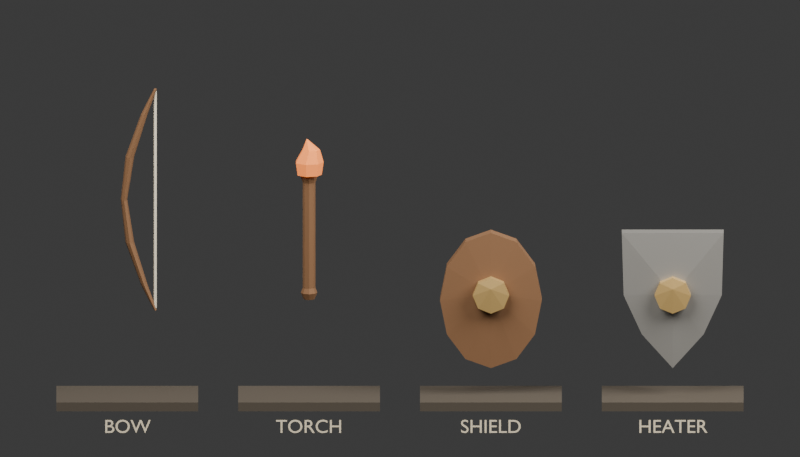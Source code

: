 # Source: offhands.blend  (saved by Blender 5.2.44; exported with 4.5.12 LTS)
import bpy
from mathutils import Matrix  # noqa: F401  (used for matrix-valued properties, if any)

bpy.ops.wm.read_factory_settings(use_empty=True)
scene = bpy.context.scene
scene.name = 'Scene'

# ---- collections
col_collection = bpy.data.collections.new('Collection'); scene.collection.children.link(col_collection)

# ---- materials (node trees are filled in below, after node groups)
mat_warm_walnut = bpy.data.materials.new('warm walnut')
mat_warm_walnut.diffuse_color = (0.2, 0.095, 0.038, 1.0)
mat_bow_linen = bpy.data.materials.new('bow linen')
mat_bow_linen.diffuse_color = (0.78, 0.7, 0.53, 1.0)
mat_warm_ember = bpy.data.materials.new('warm ember')
mat_warm_ember.diffuse_color = (0.7, 0.22, 0.045, 1.0)
mat_staff_brass = bpy.data.materials.new('staff brass')
mat_staff_brass.diffuse_color = (0.52, 0.34, 0.12, 1.0)
mat_forged_iron = bpy.data.materials.new('forged iron')
mat_forged_iron.diffuse_color = (0.42, 0.4, 0.36, 1.0)
mat_display_walnut = bpy.data.materials.new('display walnut')
mat_display_walnut.diffuse_color = (0.07, 0.055, 0.038, 1.0)
mat_label_cream = bpy.data.materials.new('label cream')
mat_label_cream.diffuse_color = (0.8, 0.69, 0.49, 1.0)

# ---- material node trees
mat_warm_walnut.use_nodes = True; mat_warm_walnut.node_tree.nodes.clear()
_N = mat_warm_walnut.node_tree.nodes; _L = mat_warm_walnut.node_tree.links
n0 = _N.new('ShaderNodeBsdfPrincipled'); n0.name = 'Principled BSDF'; n0.location = (-200, 100)
n0.inputs[0].default_value = (0.2, 0.095, 0.038, 1.0)
n0.inputs[2].default_value = 0.82
n0.inputs[10].default_value = 0.005
n1 = _N.new('ShaderNodeOutputMaterial'); n1.name = 'Material Output'; n1.location = (200, 100)
_L.new(n0.outputs[0], n1.inputs[0])
n1.is_active_output = True
mat_bow_linen.use_nodes = True; mat_bow_linen.node_tree.nodes.clear()
_N = mat_bow_linen.node_tree.nodes; _L = mat_bow_linen.node_tree.links
n0 = _N.new('ShaderNodeBsdfPrincipled'); n0.name = 'Principled BSDF'; n0.location = (-200, 100)
n0.inputs[0].default_value = (0.78, 0.7, 0.53, 1.0)
n0.inputs[2].default_value = 0.82
n0.inputs[10].default_value = 0.005
n1 = _N.new('ShaderNodeOutputMaterial'); n1.name = 'Material Output'; n1.location = (200, 100)
_L.new(n0.outputs[0], n1.inputs[0])
n1.is_active_output = True
mat_warm_ember.use_nodes = True; mat_warm_ember.node_tree.nodes.clear()
_N = mat_warm_ember.node_tree.nodes; _L = mat_warm_ember.node_tree.links
n0 = _N.new('ShaderNodeBsdfPrincipled'); n0.name = 'Principled BSDF'; n0.location = (-200, 100)
n0.inputs[0].default_value = (0.7, 0.22, 0.045, 1.0)
n0.inputs[2].default_value = 0.82
n0.inputs[10].default_value = 0.005
n0.inputs[27].default_value = (0.8, 0.16, 0.025, 1.0)
n0.inputs[28].default_value = 0.8
n1 = _N.new('ShaderNodeOutputMaterial'); n1.name = 'Material Output'; n1.location = (200, 100)
_L.new(n0.outputs[0], n1.inputs[0])
n1.is_active_output = True
mat_staff_brass.use_nodes = True; mat_staff_brass.node_tree.nodes.clear()
_N = mat_staff_brass.node_tree.nodes; _L = mat_staff_brass.node_tree.links
n0 = _N.new('ShaderNodeBsdfPrincipled'); n0.name = 'Principled BSDF'; n0.location = (-200, 100)
n0.inputs[0].default_value = (0.52, 0.34, 0.12, 1.0)
n0.inputs[1].default_value = 0.25
n0.inputs[2].default_value = 0.38
n0.inputs[10].default_value = 0.005
n1 = _N.new('ShaderNodeOutputMaterial'); n1.name = 'Material Output'; n1.location = (200, 100)
_L.new(n0.outputs[0], n1.inputs[0])
n1.is_active_output = True
mat_forged_iron.use_nodes = True; mat_forged_iron.node_tree.nodes.clear()
_N = mat_forged_iron.node_tree.nodes; _L = mat_forged_iron.node_tree.links
n0 = _N.new('ShaderNodeBsdfPrincipled'); n0.name = 'Principled BSDF'; n0.location = (-200, 100)
n0.inputs[0].default_value = (0.42, 0.4, 0.36, 1.0)
n0.inputs[1].default_value = 0.55
n0.inputs[2].default_value = 0.38
n0.inputs[10].default_value = 0.005
n1 = _N.new('ShaderNodeOutputMaterial'); n1.name = 'Material Output'; n1.location = (200, 100)
_L.new(n0.outputs[0], n1.inputs[0])
n1.is_active_output = True
mat_display_walnut.use_nodes = True; mat_display_walnut.node_tree.nodes.clear()
_N = mat_display_walnut.node_tree.nodes; _L = mat_display_walnut.node_tree.links
n0 = _N.new('ShaderNodeBsdfPrincipled'); n0.name = 'Principled BSDF'; n0.location = (-200, 100)
n0.inputs[0].default_value = (0.07, 0.055, 0.038, 1.0)
n0.inputs[2].default_value = 0.82
n0.inputs[10].default_value = 0.005
n1 = _N.new('ShaderNodeOutputMaterial'); n1.name = 'Material Output'; n1.location = (200, 100)
_L.new(n0.outputs[0], n1.inputs[0])
n1.is_active_output = True
mat_label_cream.use_nodes = True; mat_label_cream.node_tree.nodes.clear()
_N = mat_label_cream.node_tree.nodes; _L = mat_label_cream.node_tree.links
n0 = _N.new('ShaderNodeBsdfPrincipled'); n0.name = 'Principled BSDF'; n0.location = (-200, 100)
n0.inputs[0].default_value = (0.8, 0.69, 0.49, 1.0)
n0.inputs[2].default_value = 0.82
n0.inputs[10].default_value = 0.005
n1 = _N.new('ShaderNodeOutputMaterial'); n1.name = 'Material Output'; n1.location = (200, 100)
_L.new(n0.outputs[0], n1.inputs[0])
n1.is_active_output = True

# ---- world
world_world = bpy.data.worlds.new('World'); scene.world = world_world
world_world.use_nodes = True; world_world.node_tree.nodes.clear()
_N = world_world.node_tree.nodes; _L = world_world.node_tree.links
n0 = _N.new('ShaderNodeOutputWorld'); n0.name = 'World Output'; n0.location = (200, 100)
n1 = _N.new('ShaderNodeBackground'); n1.name = 'Background'; n1.location = (-200, 100)
n1.inputs[0].default_value = (0.05088, 0.05088, 0.05088, 1.0)
_L.new(n1.outputs[0], n0.inputs[0])
n0.is_active_output = True
world_world.color = (0.14, 0.17, 0.13)
world_world.sun_shadow_jitter_overblur = 0.0

# ---- cameras
cam_camera_001 = bpy.data.cameras.new('Camera.001')
cam_camera_001.type = 'ORTHO'
cam_camera_001.ortho_scale = 2.2

# ---- lights
light_area = bpy.data.lights.new('Area', 'AREA')
light_area.energy = 220.0
light_area.shape = 'DISK'
light_area.size = 3.0
light_area.size_y = 1.0
light_area_001 = bpy.data.lights.new('Area.001', 'AREA')
light_area_001.energy = 140.0
light_area_001.shape = 'DISK'
light_area_001.size = 2.0
light_area_001.size_y = 1.0

# ---- meshes
me_bow_limb = bpy.data.meshes.new('bow_limb')
me_bow_limb.from_pydata([(0.046, 0.0, -0.31), (0.04483, -0.008485, -0.31), (0.042, -0.012, -0.31), (0.03917, -0.008485, -0.31), (0.038, -1.47e-18, -0.31), (0.03917, 0.008485, -0.31), (0.042, 0.012, -0.31), (0.04483, 0.008485, -0.31), (0.021, 0.0, -0.24), (0.01836, -0.01202, -0.24), (0.012, -0.017, -0.24), (0.005636, -0.01202, -0.24), (0.003, -2.082e-18, -0.24), (0.005636, 0.01202, -0.24), (0.012, 0.017, -0.24), (0.01836, 0.01202, -0.24), (-0.016, 0.0, -0.12), (-0.01951, -0.01414, -0.12), (-0.028, -0.02, -0.12), (-0.03649, -0.01414, -0.12), (-0.04, -2.449e-18, -0.12), (-0.03649, 0.01414, -0.12), (-0.028, 0.02, -0.12), (-0.01951, 0.01414, -0.12), (-0.035, 0.0, 0.0), (-0.03764, -0.01273, 0.0), (-0.044, -0.018, 0.0), (-0.05036, -0.01273, 0.0), (-0.053, -2.204e-18, 0.0), (-0.05036, 0.01273, 0.0), (-0.044, 0.018, 0.0), (-0.03764, 0.01273, 0.0), (-0.016, 0.0, 0.12), (-0.01951, -0.01414, 0.12), (-0.028, -0.02, 0.12), (-0.03649, -0.01414, 0.12), (-0.04, -2.449e-18, 0.12), (-0.03649, 0.01414, 0.12), (-0.028, 0.02, 0.12), (-0.01951, 0.01414, 0.12), (0.021, 0.0, 0.24), (0.01836, -0.01202, 0.24), (0.012, -0.017, 0.24), (0.005636, -0.01202, 0.24), (0.003, -2.082e-18, 0.24), (0.005636, 0.01202, 0.24), (0.012, 0.017, 0.24), (0.01836, 0.01202, 0.24), (0.046, 0.0, 0.31), (0.04483, -0.008485, 0.31), (0.042, -0.012, 0.31), (0.03917, -0.008485, 0.31), (0.038, -1.47e-18, 0.31), (0.03917, 0.008485, 0.31), (0.042, 0.012, 0.31), (0.04483, 0.008485, 0.31)], [], [(7, 0, 1, 2, 3, 4, 5, 6), (48, 55, 54, 53, 52, 51, 50, 49), (0, 8, 9, 1), (1, 9, 10, 2), (2, 10, 11, 3), (3, 11, 12, 4), (4, 12, 13, 5), (5, 13, 14, 6), (6, 14, 15, 7), (7, 15, 8, 0), (8, 16, 17, 9), (9, 17, 18, 10), (10, 18, 19, 11), (11, 19, 20, 12), (12, 20, 21, 13), (13, 21, 22, 14), (14, 22, 23, 15), (15, 23, 16, 8), (16, 24, 25, 17), (17, 25, 26, 18), (18, 26, 27, 19), (19, 27, 28, 20), (20, 28, 29, 21), (21, 29, 30, 22), (22, 30, 31, 23), (23, 31, 24, 16), (24, 32, 33, 25), (25, 33, 34, 26), (26, 34, 35, 27), (27, 35, 36, 28), (28, 36, 37, 29), (29, 37, 38, 30), (30, 38, 39, 31), (31, 39, 32, 24), (32, 40, 41, 33), (33, 41, 42, 34), (34, 42, 43, 35), (35, 43, 44, 36), (36, 44, 45, 37), (37, 45, 46, 38), (38, 46, 47, 39), (39, 47, 40, 32), (40, 48, 49, 41), (41, 49, 50, 42), (42, 50, 51, 43), (43, 51, 52, 44), (44, 52, 53, 45), (45, 53, 54, 46), (46, 54, 55, 47), (47, 55, 48, 40)])
me_bow_limb.materials.append(mat_warm_walnut)
me_bow_limb.update()
me_bow_string = bpy.data.meshes.new('bow_string')
me_bow_string.from_pydata([(0.046, 0.0, -0.305), (0.044, -0.003464, -0.305), (0.04, -0.003464, -0.305), (0.038, -4.899e-19, -0.305), (0.04, 0.003464, -0.305), (0.044, 0.003464, -0.305), (0.046, 0.0, 0.305), (0.044, -0.003464, 0.305), (0.04, -0.003464, 0.305), (0.038, -4.899e-19, 0.305), (0.04, 0.003464, 0.305), (0.044, 0.003464, 0.305)], [], [(5, 0, 1, 2, 3, 4), (6, 11, 10, 9, 8, 7), (0, 6, 7, 1), (1, 7, 8, 2), (2, 8, 9, 3), (3, 9, 10, 4), (4, 10, 11, 5), (5, 11, 6, 0)])
me_bow_string.materials.append(mat_bow_linen)
me_bow_string.update()
me_torch_handle = bpy.data.meshes.new('torch_handle')
me_torch_handle.from_pydata([(0.0153, 0.0, -0.18), (0.01082, -0.01082, -0.18), (9.369e-19, -0.0153, -0.18), (-0.01082, -0.01082, -0.18), (-0.0153, -1.874e-18, -0.18), (-0.01082, 0.01082, -0.18), (-2.811e-18, 0.0153, -0.18), (0.01082, 0.01082, -0.18), (0.0225, 0.0, -0.162), (0.01591, -0.01591, -0.162), (1.378e-18, -0.0225, -0.162), (-0.01591, -0.01591, -0.162), (-0.0225, -2.755e-18, -0.162), (-0.01591, 0.01591, -0.162), (-4.133e-18, 0.0225, -0.162), (0.01591, 0.01591, -0.162), (0.01755, 0.0, -0.148), (0.01241, -0.01241, -0.148), (1.075e-18, -0.01755, -0.148), (-0.01241, -0.01241, -0.148), (-0.01755, -2.149e-18, -0.148), (-0.01241, 0.01241, -0.148), (-3.224e-18, 0.01755, -0.148), (0.01241, 0.01241, -0.148), (0.01755, 0.0, 0.148), (0.01241, -0.01241, 0.148), (1.075e-18, -0.01755, 0.148), (-0.01241, -0.01241, 0.148), (-0.01755, -2.149e-18, 0.148), (-0.01241, 0.01241, 0.148), (-3.224e-18, 0.01755, 0.148), (0.01241, 0.01241, 0.148), (0.0225, 0.0, 0.162), (0.01591, -0.01591, 0.162), (1.378e-18, -0.0225, 0.162), (-0.01591, -0.01591, 0.162), (-0.0225, -2.755e-18, 0.162), (-0.01591, 0.01591, 0.162), (-4.133e-18, 0.0225, 0.162), (0.01591, 0.01591, 0.162), (0.0153, 0.0, 0.18), (0.01082, -0.01082, 0.18), (9.369e-19, -0.0153, 0.18), (-0.01082, -0.01082, 0.18), (-0.0153, -1.874e-18, 0.18), (-0.01082, 0.01082, 0.18), (-2.811e-18, 0.0153, 0.18), (0.01082, 0.01082, 0.18)], [], [(7, 0, 1, 2, 3, 4, 5, 6), (40, 47, 46, 45, 44, 43, 42, 41), (0, 8, 9, 1), (1, 9, 10, 2), (2, 10, 11, 3), (3, 11, 12, 4), (4, 12, 13, 5), (5, 13, 14, 6), (6, 14, 15, 7), (7, 15, 8, 0), (8, 16, 17, 9), (9, 17, 18, 10), (10, 18, 19, 11), (11, 19, 20, 12), (12, 20, 21, 13), (13, 21, 22, 14), (14, 22, 23, 15), (15, 23, 16, 8), (16, 24, 25, 17), (17, 25, 26, 18), (18, 26, 27, 19), (19, 27, 28, 20), (20, 28, 29, 21), (21, 29, 30, 22), (22, 30, 31, 23), (23, 31, 24, 16), (24, 32, 33, 25), (25, 33, 34, 26), (26, 34, 35, 27), (27, 35, 36, 28), (28, 36, 37, 29), (29, 37, 38, 30), (30, 38, 39, 31), (31, 39, 32, 24), (32, 40, 41, 33), (33, 41, 42, 34), (34, 42, 43, 35), (35, 43, 44, 36), (36, 44, 45, 37), (37, 45, 46, 38), (38, 46, 47, 39), (39, 47, 40, 32)])
me_torch_handle.materials.append(mat_warm_walnut)
me_torch_handle.update()
me_torch_ember = bpy.data.meshes.new('torch_ember')
me_torch_ember.from_pydata([(0.035, 0.0, -0.05), (0.02182, -0.02736, -0.05), (-0.007788, -0.03412, -0.05), (-0.03153, -0.01519, -0.05), (-0.03153, 0.01519, -0.05), (-0.007788, 0.03412, -0.05), (0.02182, 0.02736, -0.05), (0.04, 0.0, -0.015), (0.02494, -0.03127, -0.015), (-0.008901, -0.039, -0.015), (-0.03604, -0.01736, -0.015), (-0.03604, 0.01736, -0.015), (-0.008901, 0.039, -0.015), (0.02494, 0.03127, -0.015), (0.03, 0.0, 0.02), (0.02059, -0.01955, 0.02), (-0.000563, -0.02437, 0.02), (-0.01752, -0.01085, 0.02), (-0.01752, 0.01085, 0.02), (-0.000563, 0.02437, 0.02), (0.02059, 0.01955, 0.02), (-0.005, 0.0, 0.05), (-0.005377, -0.0007818, 0.05), (-0.006223, -0.0009749, 0.05), (-0.006901, -0.0004339, 0.05), (-0.006901, 0.0004339, 0.05), (-0.006223, 0.0009749, 0.05), (-0.005377, 0.0007818, 0.05)], [], [(6, 0, 1, 2, 3, 4, 5), (21, 27, 26, 25, 24, 23, 22), (0, 7, 8, 1), (1, 8, 9, 2), (2, 9, 10, 3), (3, 10, 11, 4), (4, 11, 12, 5), (5, 12, 13, 6), (6, 13, 7, 0), (7, 14, 15, 8), (8, 15, 16, 9), (9, 16, 17, 10), (10, 17, 18, 11), (11, 18, 19, 12), (12, 19, 20, 13), (13, 20, 14, 7), (14, 21, 22, 15), (15, 22, 23, 16), (16, 23, 24, 17), (17, 24, 25, 18), (18, 25, 26, 19), (19, 26, 27, 20), (20, 27, 21, 14)])
me_torch_ember.materials.append(mat_warm_ember)
me_torch_ember.update()
me_shield_face = bpy.data.meshes.new('shield_face')
me_shield_face.from_pydata([(0.0, 0.025, 0.19), (0.07, 0.025, 0.1645), (0.1212, 0.025, 0.095), (0.14, 0.025, 1.163e-17), (0.1212, 0.025, -0.095), (0.07, 0.025, -0.1645), (1.715e-17, 0.025, -0.19), (-0.07, 0.025, -0.1645), (-0.1212, 0.025, -0.095), (-0.14, 0.025, -3.49e-17), (-0.1212, 0.025, 0.095), (-0.07, 0.025, 0.1645), (0.0, -0.02, 0.19), (0.07, -0.02, 0.1645), (0.1212, -0.02, 0.095), (0.14, -0.02, 1.163e-17), (0.1212, -0.02, -0.095), (0.07, -0.02, -0.1645), (1.715e-17, -0.02, -0.19), (-0.07, -0.02, -0.1645), (-0.1212, -0.02, -0.095), (-0.14, -0.02, -3.49e-17), (-0.1212, -0.02, 0.095), (-0.07, -0.02, 0.1645), (0.0, -0.03, 0.02)], [], [(11, 0, 1, 2, 3, 4, 5, 6, 7, 8, 9, 10), (0, 12, 13, 1), (12, 24, 13), (1, 13, 14, 2), (13, 24, 14), (2, 14, 15, 3), (14, 24, 15), (3, 15, 16, 4), (15, 24, 16), (4, 16, 17, 5), (16, 24, 17), (5, 17, 18, 6), (17, 24, 18), (6, 18, 19, 7), (18, 24, 19), (7, 19, 20, 8), (19, 24, 20), (8, 20, 21, 9), (20, 24, 21), (9, 21, 22, 10), (21, 24, 22), (10, 22, 23, 11), (22, 24, 23), (11, 23, 12, 0), (23, 24, 12)])
me_shield_face.materials.append(mat_warm_walnut)
me_shield_face.update()
me_shield_boss = bpy.data.meshes.new('shield_boss')
me_shield_boss.from_pydata([(0.0, 0.01667, 0.05), (0.03536, 0.01667, 0.03536), (0.05, 0.01667, 3.062e-18), (0.03536, 0.01667, -0.03536), (6.123e-18, 0.01667, -0.05), (-0.03536, 0.01667, -0.03536), (-0.05, 0.01667, -9.185e-18), (-0.03536, 0.01667, 0.03536), (0.0, -0.01333, 0.05), (0.03536, -0.01333, 0.03536), (0.05, -0.01333, 3.062e-18), (0.03536, -0.01333, -0.03536), (6.123e-18, -0.01333, -0.05), (-0.03536, -0.01333, -0.03536), (-0.05, -0.01333, -9.185e-18), (-0.03536, -0.01333, 0.03536), (0.0, -0.02, 0.02)], [], [(7, 0, 1, 2, 3, 4, 5, 6), (0, 8, 9, 1), (8, 16, 9), (1, 9, 10, 2), (9, 16, 10), (2, 10, 11, 3), (10, 16, 11), (3, 11, 12, 4), (11, 16, 12), (4, 12, 13, 5), (12, 16, 13), (5, 13, 14, 6), (13, 16, 14), (6, 14, 15, 7), (14, 16, 15), (7, 15, 8, 0), (15, 16, 8)])
me_shield_boss.materials.append(mat_staff_brass)
me_shield_boss.update()
me_heater_face = bpy.data.meshes.new('heater_face')
me_heater_face.from_pydata([(-0.14, 0.025, 0.19), (0.14, 0.025, 0.19), (0.135, 0.025, 0.015), (0.085, 0.025, -0.095), (0.0, 0.025, -0.19), (-0.085, 0.025, -0.095), (-0.135, 0.025, 0.015), (-0.14, -0.02, 0.19), (0.14, -0.02, 0.19), (0.135, -0.02, 0.015), (0.085, -0.02, -0.095), (0.0, -0.02, -0.19), (-0.085, -0.02, -0.095), (-0.135, -0.02, 0.015), (0.0, -0.03, 0.02)], [], [(6, 0, 1, 2, 3, 4, 5), (0, 7, 8, 1), (7, 14, 8), (1, 8, 9, 2), (8, 14, 9), (2, 9, 10, 3), (9, 14, 10), (3, 10, 11, 4), (10, 14, 11), (4, 11, 12, 5), (11, 14, 12), (5, 12, 13, 6), (12, 14, 13), (6, 13, 7, 0), (13, 14, 7)])
me_heater_face.materials.append(mat_forged_iron)
me_heater_face.update()
me_heater_boss = bpy.data.meshes.new('heater_boss')
me_heater_boss.from_pydata([(0.0, 0.01667, 0.05), (0.03536, 0.01667, 0.03536), (0.05, 0.01667, 3.062e-18), (0.03536, 0.01667, -0.03536), (6.123e-18, 0.01667, -0.05), (-0.03536, 0.01667, -0.03536), (-0.05, 0.01667, -9.185e-18), (-0.03536, 0.01667, 0.03536), (0.0, -0.01333, 0.05), (0.03536, -0.01333, 0.03536), (0.05, -0.01333, 3.062e-18), (0.03536, -0.01333, -0.03536), (6.123e-18, -0.01333, -0.05), (-0.03536, -0.01333, -0.03536), (-0.05, -0.01333, -9.185e-18), (-0.03536, -0.01333, 0.03536), (0.0, -0.02, 0.02)], [], [(7, 0, 1, 2, 3, 4, 5, 6), (0, 8, 9, 1), (8, 16, 9), (1, 9, 10, 2), (9, 16, 10), (2, 10, 11, 3), (10, 16, 11), (3, 11, 12, 4), (11, 16, 12), (4, 12, 13, 5), (12, 16, 13), (5, 13, 14, 6), (13, 16, 14), (6, 14, 15, 7), (14, 16, 15), (7, 15, 8, 0), (15, 16, 8)])
me_heater_boss.materials.append(mat_staff_brass)
me_heater_boss.update()
me_cube_001 = bpy.data.meshes.new('Cube.001')
me_cube_001.from_pydata([(-0.5, -0.5, -0.5), (-0.5, -0.5, 0.5), (-0.5, 0.5, -0.5), (-0.5, 0.5, 0.5), (0.5, -0.5, -0.5), (0.5, -0.5, 0.5), (0.5, 0.5, -0.5), (0.5, 0.5, 0.5)], [], [(0, 1, 3, 2), (2, 3, 7, 6), (6, 7, 5, 4), (4, 5, 1, 0), (2, 6, 4, 0), (7, 3, 1, 5)])
_uv = me_cube_001.uv_layers.new(name='UVMap')
_uv.uv.foreach_set('vector', [0.375, 0.0, 0.625, 0.0, 0.625, 0.25, 0.375, 0.25, 0.375, 0.25, 0.625, 0.25, 0.625, 0.5, 0.375, 0.5, 0.375, 0.5, 0.625, 0.5, 0.625, 0.75, 0.375, 0.75, 0.375, 0.75, 0.625, 0.75, 0.625, 1.0, 0.375, 1.0, 0.125, 0.5, 0.375, 0.5, 0.375, 0.75, 0.125, 0.75, 0.625, 0.5, 0.875, 0.5, 0.875, 0.75, 0.625, 0.75])
me_cube_001.materials.append(mat_display_walnut)
me_cube_001.update()
me_cube_002 = bpy.data.meshes.new('Cube.002')
me_cube_002.from_pydata([(-0.5, -0.5, -0.5), (-0.5, -0.5, 0.5), (-0.5, 0.5, -0.5), (-0.5, 0.5, 0.5), (0.5, -0.5, -0.5), (0.5, -0.5, 0.5), (0.5, 0.5, -0.5), (0.5, 0.5, 0.5)], [], [(0, 1, 3, 2), (2, 3, 7, 6), (6, 7, 5, 4), (4, 5, 1, 0), (2, 6, 4, 0), (7, 3, 1, 5)])
_uv = me_cube_002.uv_layers.new(name='UVMap')
_uv.uv.foreach_set('vector', [0.375, 0.0, 0.625, 0.0, 0.625, 0.25, 0.375, 0.25, 0.375, 0.25, 0.625, 0.25, 0.625, 0.5, 0.375, 0.5, 0.375, 0.5, 0.625, 0.5, 0.625, 0.75, 0.375, 0.75, 0.375, 0.75, 0.625, 0.75, 0.625, 1.0, 0.375, 1.0, 0.125, 0.5, 0.375, 0.5, 0.375, 0.75, 0.125, 0.75, 0.625, 0.5, 0.875, 0.5, 0.875, 0.75, 0.625, 0.75])
me_cube_002.materials.append(mat_display_walnut)
me_cube_002.update()
me_cube_003 = bpy.data.meshes.new('Cube.003')
me_cube_003.from_pydata([(-0.5, -0.5, -0.5), (-0.5, -0.5, 0.5), (-0.5, 0.5, -0.5), (-0.5, 0.5, 0.5), (0.5, -0.5, -0.5), (0.5, -0.5, 0.5), (0.5, 0.5, -0.5), (0.5, 0.5, 0.5)], [], [(0, 1, 3, 2), (2, 3, 7, 6), (6, 7, 5, 4), (4, 5, 1, 0), (2, 6, 4, 0), (7, 3, 1, 5)])
_uv = me_cube_003.uv_layers.new(name='UVMap')
_uv.uv.foreach_set('vector', [0.375, 0.0, 0.625, 0.0, 0.625, 0.25, 0.375, 0.25, 0.375, 0.25, 0.625, 0.25, 0.625, 0.5, 0.375, 0.5, 0.375, 0.5, 0.625, 0.5, 0.625, 0.75, 0.375, 0.75, 0.375, 0.75, 0.625, 0.75, 0.625, 1.0, 0.375, 1.0, 0.125, 0.5, 0.375, 0.5, 0.375, 0.75, 0.125, 0.75, 0.625, 0.5, 0.875, 0.5, 0.875, 0.75, 0.625, 0.75])
me_cube_003.materials.append(mat_display_walnut)
me_cube_003.update()
me_cube_004 = bpy.data.meshes.new('Cube.004')
me_cube_004.from_pydata([(-0.5, -0.5, -0.5), (-0.5, -0.5, 0.5), (-0.5, 0.5, -0.5), (-0.5, 0.5, 0.5), (0.5, -0.5, -0.5), (0.5, -0.5, 0.5), (0.5, 0.5, -0.5), (0.5, 0.5, 0.5)], [], [(0, 1, 3, 2), (2, 3, 7, 6), (6, 7, 5, 4), (4, 5, 1, 0), (2, 6, 4, 0), (7, 3, 1, 5)])
_uv = me_cube_004.uv_layers.new(name='UVMap')
_uv.uv.foreach_set('vector', [0.375, 0.0, 0.625, 0.0, 0.625, 0.25, 0.375, 0.25, 0.375, 0.25, 0.625, 0.25, 0.625, 0.5, 0.375, 0.5, 0.375, 0.5, 0.625, 0.5, 0.625, 0.75, 0.375, 0.75, 0.375, 0.75, 0.625, 0.75, 0.625, 1.0, 0.375, 1.0, 0.125, 0.5, 0.375, 0.5, 0.375, 0.75, 0.125, 0.75, 0.625, 0.5, 0.875, 0.5, 0.875, 0.75, 0.625, 0.75])
me_cube_004.materials.append(mat_display_walnut)
me_cube_004.update()

# ---- curves / text
txt_text = bpy.data.curves.new('Text', 'FONT')
txt_text.dimensions = '2D'
txt_text.body = 'BOW'
txt_text.materials.append(mat_label_cream)
txt_text.align_x = 'CENTER'
txt_text.size = 0.053
txt_text_001 = bpy.data.curves.new('Text.001', 'FONT')
txt_text_001.dimensions = '2D'
txt_text_001.body = 'TORCH'
txt_text_001.materials.append(mat_label_cream)
txt_text_001.align_x = 'CENTER'
txt_text_001.size = 0.053
txt_text_002 = bpy.data.curves.new('Text.002', 'FONT')
txt_text_002.dimensions = '2D'
txt_text_002.body = 'SHIELD'
txt_text_002.materials.append(mat_label_cream)
txt_text_002.align_x = 'CENTER'
txt_text_002.size = 0.053
txt_text_003 = bpy.data.curves.new('Text.003', 'FONT')
txt_text_003.dimensions = '2D'
txt_text_003.body = 'HEATER'
txt_text_003.materials.append(mat_label_cream)
txt_text_003.align_x = 'CENTER'
txt_text_003.size = 0.053

# ---- objects
ob_bow_limb = bpy.data.objects.new('bow_limb', me_bow_limb)
ob_bow_string = bpy.data.objects.new('bow_string', me_bow_string)
ob_torch_handle = bpy.data.objects.new('torch_handle', me_torch_handle)
ob_torch_ember = bpy.data.objects.new('torch_ember', me_torch_ember)
ob_shield_face = bpy.data.objects.new('shield_face', me_shield_face)
ob_shield_boss = bpy.data.objects.new('shield_boss', me_shield_boss)
ob_heater_face = bpy.data.objects.new('heater_face', me_heater_face)
ob_heater_boss = bpy.data.objects.new('heater_boss', me_heater_boss)
ob_display_bow = bpy.data.objects.new('display_BOW', me_cube_001)
ob_label_bow = bpy.data.objects.new('label_BOW', txt_text)
ob_display_torch = bpy.data.objects.new('display_TORCH', me_cube_002)
ob_label_torch = bpy.data.objects.new('label_TORCH', txt_text_001)
ob_display_shield = bpy.data.objects.new('display_SHIELD', me_cube_003)
ob_label_shield = bpy.data.objects.new('label_SHIELD', txt_text_002)
ob_display_heater = bpy.data.objects.new('display_HEATER', me_cube_004)
ob_label_heater = bpy.data.objects.new('label_HEATER', txt_text_003)
ob_area = bpy.data.objects.new('Area', light_area)
ob_area_001 = bpy.data.objects.new('Area.001', light_area_001)
ob_camera = bpy.data.objects.new('Camera', cam_camera_001)

# ---- transforms, parenting, visibility, modifiers, constraints
ob_bow_limb.location = (0.035, 0.0, 0.28)
ob_bow_string.location = (0.035, 0.0, 0.28)
ob_torch_handle.location = (0.5, 0.0, 0.18)
ob_torch_ember.location = (0.5, 0.0, 0.4)
ob_shield_face.location = (1.0, 0.0, 0.0)
ob_shield_boss.location = (1.0, -0.04, 0.02)
ob_heater_face.location = (1.5, 0.0, 0.0)
ob_heater_boss.location = (1.5, -0.04, 0.02)
ob_display_bow.location = (0.0, 0.0, -0.28)
ob_display_bow.scale = (0.39, 0.22, 0.025)
ob_label_bow.location = (0.0, -0.17, -0.34)
ob_label_bow.rotation_euler = (1.571, 0.0, 0.0)
ob_display_torch.location = (0.5, 0.0, -0.28)
ob_display_torch.scale = (0.39, 0.22, 0.025)
ob_label_torch.location = (0.5, -0.17, -0.34)
ob_label_torch.rotation_euler = (1.571, 0.0, 0.0)
ob_display_shield.location = (1.0, 0.0, -0.28)
ob_display_shield.scale = (0.39, 0.22, 0.025)
ob_label_shield.location = (1.0, -0.17, -0.34)
ob_label_shield.rotation_euler = (1.571, 0.0, 0.0)
ob_display_heater.location = (1.5, 0.0, -0.28)
ob_display_heater.scale = (0.39, 0.22, 0.025)
ob_label_heater.location = (1.5, -0.17, -0.34)
ob_label_heater.rotation_euler = (1.571, 0.0, 0.0)
ob_area.location = (-0.5, -2.0, 3.0)
ob_area.rotation_euler = (0.7563, -8.321e-08, -0.6435)
ob_area_001.location = (3.0, -1.0, 2.0)
ob_area_001.rotation_euler = (0.9351, -1.262e-07, 1.107)
ob_camera.location = (0.75, -4.0, 1.05)
ob_camera.rotation_euler = (1.361, -0.0, 0.0)

# ---- collection membership
col_collection.objects.link(ob_bow_limb)
col_collection.objects.link(ob_bow_string)
col_collection.objects.link(ob_torch_handle)
col_collection.objects.link(ob_torch_ember)
col_collection.objects.link(ob_shield_face)
col_collection.objects.link(ob_shield_boss)
col_collection.objects.link(ob_heater_face)
col_collection.objects.link(ob_heater_boss)
col_collection.objects.link(ob_display_bow)
col_collection.objects.link(ob_label_bow)
col_collection.objects.link(ob_display_torch)
col_collection.objects.link(ob_label_torch)
col_collection.objects.link(ob_display_shield)
col_collection.objects.link(ob_label_shield)
col_collection.objects.link(ob_display_heater)
col_collection.objects.link(ob_label_heater)
col_collection.objects.link(ob_area)
col_collection.objects.link(ob_area_001)
col_collection.objects.link(ob_camera)

# ---- scene / render settings (as saved in the file)
scene.camera = ob_camera
scene.frame_start = 1; scene.frame_end = 250; scene.frame_set(1)
scene.render.engine = 'CYCLES'
scene.render.resolution_x = 1400
scene.render.resolution_y = 800
scene.render.bake_bias = 0.0
scene.render.bake_samples = 0
scene.render.compositor_device = 'GPU'
scene.cycles.samples = 32
scene.eevee.use_volume_custom_range = False
scene.eevee.fast_gi_thickness_near = 0.1
scene.eevee.fast_gi_thickness_far = 0.0
scene.eevee.ray_tracing_options.screen_trace_thickness = 0.1
bpy.context.view_layer.update()
